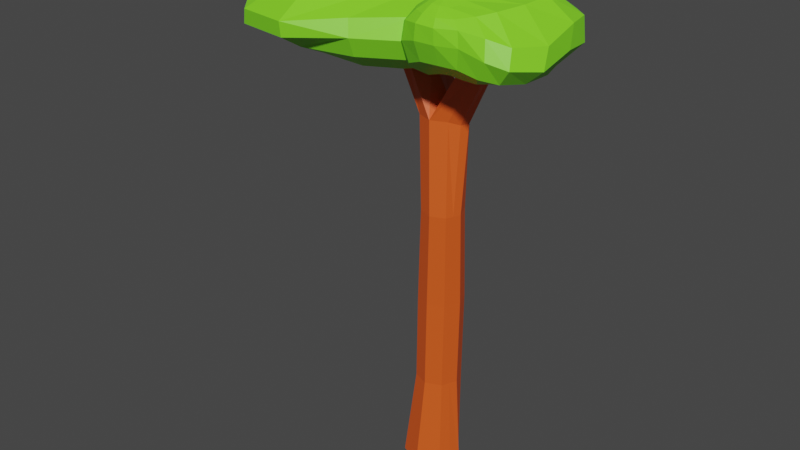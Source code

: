 # Source: Laubbaum_02_unsymetric_02_rdy.blend  (saved by Blender 3.0.42; exported with 4.5.12 LTS)
import bpy
from mathutils import Matrix  # noqa: F401  (used for matrix-valued properties, if any)

bpy.ops.wm.read_factory_settings(use_empty=True)
scene = bpy.context.scene
scene.name = 'Scene'

# ---- collections
col_nadelbaum_02_unsymetric_01 = bpy.data.collections.new('Nadelbaum_02_unsymetric_01'); scene.collection.children.link(col_nadelbaum_02_unsymetric_01)
col_nadelbaum_02_unsymetric_02 = bpy.data.collections.new('Nadelbaum_02_unsymetric_02'); scene.collection.children.link(col_nadelbaum_02_unsymetric_02)
col_nadelbaum_02_unsymetric_03 = bpy.data.collections.new('Nadelbaum_02_unsymetric_03'); scene.collection.children.link(col_nadelbaum_02_unsymetric_03)

# ---- materials (node trees are filled in below, after node groups)
mat_material_002 = bpy.data.materials.new('Material.002')
mat_material_002.use_transparent_shadow = False
mat_material_001 = bpy.data.materials.new('Material.001')
mat_material_001.use_transparent_shadow = False

# ---- material node trees
mat_material_002.use_nodes = True; mat_material_002.node_tree.nodes.clear()
_N = mat_material_002.node_tree.nodes; _L = mat_material_002.node_tree.links
n0 = _N.new('ShaderNodeBsdfPrincipled'); n0.name = 'Principled BSDF'; n0.location = (10, 300)
n0.distribution = 'GGX'
n0.subsurface_method = 'BURLEY'
n0.inputs[0].default_value = (0.8, 0.1027, 0.01324, 1.0)
n0.inputs[3].default_value = 1.45
n0.inputs[27].default_value = (0.0, 0.0, 0.0, 1.0)
n0.inputs[28].default_value = 1.0
n1 = _N.new('ShaderNodeOutputMaterial'); n1.name = 'Material Output'; n1.location = (300, 300)
_L.new(n0.outputs[0], n1.inputs[0])
n1.is_active_output = True
mat_material_001.use_nodes = True; mat_material_001.node_tree.nodes.clear()
_N = mat_material_001.node_tree.nodes; _L = mat_material_001.node_tree.links
n0 = _N.new('ShaderNodeBsdfPrincipled'); n0.name = 'Principled BSDF'; n0.location = (10, 300)
n0.distribution = 'GGX'
n0.subsurface_method = 'BURLEY'
n0.inputs[0].default_value = (0.2219, 0.8, 0.02118, 1.0)
n0.inputs[3].default_value = 1.45
n0.inputs[27].default_value = (0.0, 0.0, 0.0, 1.0)
n0.inputs[28].default_value = 1.0
n1 = _N.new('ShaderNodeOutputMaterial'); n1.name = 'Material Output'; n1.location = (300, 300)
_L.new(n0.outputs[0], n1.inputs[0])
n1.is_active_output = True

# ---- world
world_world = bpy.data.worlds.new('World'); scene.world = world_world
world_world.use_nodes = True; world_world.node_tree.nodes.clear()
_N = world_world.node_tree.nodes; _L = world_world.node_tree.links
n0 = _N.new('ShaderNodeOutputWorld'); n0.name = 'World Output'; n0.location = (300, 300)
n1 = _N.new('ShaderNodeBackground'); n1.name = 'Background'; n1.location = (10, 300)
n1.inputs[0].default_value = (0.05088, 0.05088, 0.05088, 1.0)
_L.new(n1.outputs[0], n0.inputs[0])
n0.is_active_output = True
world_world.color = (0.05088, 0.05088, 0.05088)
world_world.use_sun_shadow = False
world_world.sun_shadow_jitter_overblur = 0.0

# ---- meshes
me_cylinder_001 = bpy.data.meshes.new('Cylinder.001')
me_cylinder_001.from_pydata([(-0.2362, 0.8043, -4.113e-05), (-0.01424, 0.6569, 1.888), (0.3006, 0.582, -4.113e-05), (0.4483, 0.4653, 1.888), (0.6862, 0.1014, -4.113e-05), (0.763, 0.01079, 1.87), (0.4496, -0.5436, -4.113e-05), (0.4483, -0.4597, 1.888), (-0.2078, -0.8159, -4.113e-05), (-0.01424, -0.6512, 1.888), (-0.8651, -0.5436, -4.113e-05), (-0.4767, -0.4597, 1.888), (-1.137, 0.1137, -4.113e-05), (-0.6683, 0.002845, 1.888), (-0.8486, 0.7371, -4.113e-05), (-0.4767, 0.4653, 1.888), (-0.1065, 0.7292, 0.478), (-0.01424, 0.6569, 0.9438), (0.125, 0.4076, 1.431), (0.5414, 0.2351, 1.431), (0.4483, 0.4653, 0.9438), (0.356, 0.5376, 0.478), (0.7139, -0.1813, 1.431), (0.6398, 0.002845, 0.9438), (0.5476, 0.07511, 0.478), (0.5414, -0.5977, 1.431), (0.4483, -0.4597, 0.9438), (0.356, -0.3874, 0.478), (0.125, -0.7702, 1.431), (-0.01424, -0.6512, 0.9438), (-0.1065, -0.579, 0.478), (-0.2914, -0.5977, 1.431), (-0.4767, -0.4597, 0.9438), (-0.569, -0.3874, 0.478), (-0.4639, -0.1813, 1.431), (-0.6683, 0.002845, 0.9438), (-0.7606, 0.07511, 0.478), (-0.2914, 0.2351, 1.431), (-0.4767, 0.4653, 0.9438), (-0.569, 0.5376, 0.478), (1.277, 0.3738, 2.13), (1.42, 0.06218, 2.139), (1.191, -0.4329, 2.139), (0.8433, -0.6512, 2.135), (-0.463, 0.3578, 2.15), (-0.7175, 0.6103, 2.152), (-1.18, -0.5063, 2.152), (-0.8364, -0.5437, 2.15), (-1.535, 0.002845, 2.15), (-1.343, 0.4653, 2.15), (0.5857, -0.215, -4.113e-05), (0.6673, -0.2205, 1.87), (-1.001, 0.4424, -4.113e-05), (-0.5725, 0.2341, 1.888), (-0.6648, 0.3064, 0.478), (-0.5725, 0.2341, 0.9438), (-0.3777, 0.02691, 1.431), (0.4518, -0.1561, 0.478), (0.544, -0.2284, 0.9438), (0.6277, -0.3895, 1.431), (0.217, -0.09294, 1.963), (1.402, -0.2284, 2.135), (0.8297, -0.01377, 2.138), (-1.56, 0.2341, 2.15), (-1.112, 0.09863, 2.15), (-0.3376, -0.1591, 2.157), (1.27, -0.2912, 2.464), (1.174, 0.2587, 2.378), (0.6256, 0.278, 2.166), (0.7998, 0.05284, 2.13), (1.273, -0.8853, 2.517), (1.664, 0.09824, 2.481), (1.888, 0.9495, 2.382), (1.761, 1.014, 2.254), (1.421, 0.6642, 2.162), (0.9625, 0.4606, 2.14), (0.9802, 0.2149, 2.132), (1.501, -0.7609, 2.52), (2.161, 0.3859, 2.486), (2.466, 1.201, 2.407), (2.431, 1.298, 2.288), (2.038, 0.7723, 2.194), (1.447, 0.5703, 2.154), (1.201, 0.3123, 2.137), (1.671, -0.7616, 2.529), (2.562, 0.461, 2.495), (3.0, 1.115, 2.419), (3.046, 1.163, 2.307), (2.646, 0.6227, 2.215), (1.864, 0.4037, 2.171), (1.418, 0.3238, 2.141), (1.801, -0.8627, 2.535), (2.861, 0.334, 2.51), (3.431, 0.7429, 2.42), (3.518, 0.7122, 2.31), (3.1, 0.1992, 2.219), (2.196, 0.05895, 2.177), (1.595, 0.2211, 2.142), (1.876, -1.055, 2.535), (2.979, -0.1517, 2.517), (3.579, 0.05315, 2.42), (3.651, -0.1433, 2.32), (3.312, -0.5005, 2.22), (2.395, -0.3976, 2.178), (1.712, 0.04037, 2.142), (1.861, -1.335, 2.526), (2.858, -0.9059, 2.507), (3.664, -1.089, 2.377), (3.72, -1.315, 2.285), (3.257, -1.324, 2.218), (2.442, -0.8979, 2.181), (1.753, -0.1725, 2.142), (1.795, -1.617, 2.515), (2.601, -1.615, 2.496), (3.266, -1.945, 2.392), (3.349, -2.133, 2.309), (3.003, -1.974, 2.235), (2.363, -1.372, 2.184), (1.711, -0.4043, 2.143), (1.276, -1.547, 2.534), (1.719, -1.827, 2.502), (2.29, -1.975, 2.482), (2.751, -2.235, 2.422), (2.862, -2.389, 2.338), (2.603, -2.25, 2.253), (2.117, -1.638, 2.187), (1.586, -0.5852, 2.144), (1.561, -1.997, 2.496), (1.876, -2.208, 2.467), (2.081, -2.344, 2.436), (2.136, -2.384, 2.366), (2.028, -2.262, 2.271), (1.75, -1.652, 2.19), (1.402, -0.7015, 2.145), (1.351, -2.078, 2.499), (1.478, -2.378, 2.467), (1.522, -2.505, 2.432), (1.524, -2.486, 2.362), (1.502, -2.281, 2.27), (1.34, -1.6, 2.192), (1.194, -0.7633, 2.145), (1.216, -0.2235, 2.119), (1.14, -2.067, 2.503), (1.093, -2.363, 2.471), (1.005, -2.498, 2.435), (0.9488, -2.486, 2.362), (0.9697, -2.273, 2.267), (0.9596, -1.585, 2.185), (0.9867, -0.7696, 2.144), (0.9709, -1.983, 2.504), (0.7824, -2.198, 2.473), (0.5623, -2.32, 2.426), (0.4511, -2.307, 2.338), (0.5015, -2.103, 2.237), (0.6174, -1.453, 2.163), (0.8057, -0.7001, 2.14), (0.8592, -1.826, 2.506), (0.5827, -1.909, 2.473), (0.264, -1.991, 2.402), (0.1045, -1.971, 2.297), (0.1849, -1.732, 2.194), (0.3754, -1.191, 2.138), (0.6853, -0.5607, 2.134), (0.8207, -1.625, 2.509), (0.5313, -1.515, 2.475), (0.1717, -1.513, 2.394), (-0.04718, -1.471, 2.278), (0.05732, -1.17, 2.172), (0.276, -0.7744, 2.129), (0.6466, -0.3663, 2.132), (0.8752, -1.381, 2.512), (0.7757, -0.9024, 2.479), (0.4968, -0.6469, 2.404), (0.2029, -0.6629, 2.275), (0.1768, -0.4834, 2.173), (0.3221, -0.332, 2.133), (0.6855, -0.1501, 2.131), (1.028, -1.115, 2.518), (0.9109, 0.324, 2.252), (0.5381, 0.1285, 2.136), (-2.134, 1.933, 2.482), (-2.166, 2.673, 2.375), (-2.591, 2.893, 2.203), (-2.85, 1.265, 2.102), (-2.881, 1.076, 2.544), (-3.18, 1.706, 2.501), (-3.511, 2.317, 2.42), (-3.727, 2.637, 2.331), (-3.959, 2.609, 2.23), (-3.966, 2.084, 2.142), (-3.567, 1.192, 2.085), (-3.38, 0.8622, 2.541), (-4.308, 1.736, 2.477), (-4.913, 2.121, 2.403), (-5.114, 2.217, 2.322), (-4.987, 1.994, 2.23), (-4.737, 1.586, 2.135), (-4.023, 0.9336, 2.082), (-3.721, 0.5582, 2.534), (-4.977, 1.304, 2.477), (-5.769, 1.554, 2.408), (-6.013, 1.465, 2.325), (-5.718, 1.148, 2.238), (-5.113, 0.8706, 2.146), (-4.168, 0.5519, 2.095), (-3.834, 0.1054, 2.528), (-5.163, 0.5125, 2.488), (-6.042, 0.4939, 2.41), (-6.31, 0.3296, 2.327), (-5.983, 0.2051, 2.245), (-5.312, 0.233, 2.157), (-4.153, 0.1648, 2.112), (-3.721, -0.3624, 2.525), (-4.855, -0.2241, 2.525), (-5.644, -0.4483, 2.457), (-5.916, -0.5862, 2.366), (-5.684, -0.6341, 2.263), (-5.118, -0.3964, 2.177), (-3.993, -0.2314, 2.125), (-3.373, -0.99, 2.516), (-4.173, -1.595, 2.508), (-4.773, -1.861, 2.448), (-5.007, -1.801, 2.366), (-4.918, -1.552, 2.273), (-4.548, -1.034, 2.19), (-3.664, -0.5741, 2.131), (-2.884, -1.303, 2.516), (-3.347, -2.747, 2.444), (-3.675, -3.35, 2.376), (-3.8, -3.273, 2.304), (-3.725, -2.559, 2.251), (-3.438, -1.701, 2.206), (-3.039, -0.8862, 2.136), (-2.309, -0.01729, 2.535), (-2.312, -1.411, 2.507), (-2.286, -2.879, 2.449), (-2.278, -3.561, 2.376), (-2.287, -3.505, 2.304), (-2.296, -2.859, 2.237), (-2.291, -2.054, 2.175), (-2.277, -1.017, 2.133), (-1.739, -1.203, 2.501), (-1.245, -2.214, 2.448), (-0.9195, -2.622, 2.398), (-0.7918, -2.764, 2.322), (-0.8498, -2.526, 2.231), (-1.123, -1.901, 2.154), (-1.637, -0.9651, 2.117), (-1.255, -0.7726, 2.508), (-0.3224, -1.444, 2.459), (0.394, -1.866, 2.414), (0.589, -2.078, 2.327), (0.3659, -1.916, 2.234), (-0.2165, -1.44, 2.154), (-1.125, -0.7466, 2.109), (-2.482, 0.09259, 2.108), (-0.9262, -0.3788, 2.514), (0.452, -0.7019, 2.486), (1.513, -0.9215, 2.426), (1.791, -1.009, 2.346), (1.371, -0.9582, 2.252), (0.3953, -0.7482, 2.154), (-0.8067, -0.3745, 2.108), (-0.807, 0.06306, 2.522), (0.6689, 0.06768, 2.479), (1.791, 0.1418, 2.426), (2.092, 0.1418, 2.346), (1.624, 0.09522, 2.256), (0.5586, 0.04537, 2.162), (-0.7758, 0.07127, 2.108), (-0.9152, 0.4842, 2.522), (0.3271, 0.8451, 2.472), (1.235, 1.127, 2.41), (1.482, 1.206, 2.328), (1.137, 1.1, 2.244), (0.2823, 0.8334, 2.171), (-1.077, 0.5213, 2.108), (-1.237, 0.8365, 2.525), (-0.3406, 1.553, 2.459), (0.2645, 2.015, 2.391), (0.4822, 2.164, 2.315), (0.2493, 2.001, 2.235), (-0.5576, 1.562, 2.162), (-1.644, 0.9109, 2.107), (-1.726, 1.08, 2.536), (-1.26, 2.057, 2.448), (-0.9688, 2.753, 2.349), (-0.8802, 2.97, 2.267), (-1.213, 2.722, 2.201), (-1.766, 2.078, 2.149), (-2.257, 1.176, 2.103), (-2.304, 1.167, 2.542), (-2.279, 3.026, 2.282), (-2.836, 2.241, 2.148)], [], [(18, 1, 3, 19), (19, 3, 5, 22), (59, 51, 7, 25), (25, 7, 9, 28), (28, 9, 11, 31), (31, 11, 13, 34), (60, 3, 44, 65), (56, 53, 15, 37), (37, 15, 1, 18), (52, 50, 6, 8, 10, 12), (14, 39, 16, 0), (39, 38, 17, 16), (38, 37, 18, 17), (52, 54, 39, 14), (54, 55, 38, 39), (55, 56, 37, 38), (10, 33, 36, 12), (33, 32, 35, 36), (32, 31, 34, 35), (8, 30, 33, 10), (30, 29, 32, 33), (29, 28, 31, 32), (6, 27, 30, 8), (27, 26, 29, 30), (26, 25, 28, 29), (50, 57, 27, 6), (57, 58, 26, 27), (58, 59, 25, 26), (2, 21, 24, 4), (21, 20, 23, 24), (20, 19, 22, 23), (0, 16, 21, 2), (16, 17, 20, 21), (17, 18, 19, 20), (53, 13, 48, 63), (9, 7, 42, 43), (61, 62, 43, 42), (60, 9, 43, 62), (5, 3, 40, 41), (51, 5, 41, 61), (63, 64, 45, 49), (65, 64, 46, 47), (11, 9, 47, 46), (1, 15, 49, 45), (3, 1, 45, 44), (13, 11, 46, 48), (44, 45, 64, 65), (48, 46, 64, 63), (7, 51, 61, 42), (3, 60, 62, 40), (41, 40, 62, 61), (15, 53, 63, 49), (23, 22, 59, 58), (24, 23, 58, 57), (4, 24, 57, 50), (35, 34, 56, 55), (36, 35, 55, 54), (12, 36, 54, 52), (0, 2, 4, 50, 52, 14), (34, 13, 53, 56), (9, 60, 65, 47), (22, 5, 51, 59), (67, 66, 71, 72), (177, 119, 70), (141, 69, 76), (179, 68, 74, 75), (178, 67, 72, 73), (66, 177, 70, 71), (69, 179, 75, 76), (68, 178, 73, 74), (75, 74, 81, 82), (73, 72, 79, 80), (71, 70, 77, 78), (76, 75, 82, 83), (74, 73, 80, 81), (72, 71, 78, 79), (70, 119, 77), (141, 76, 83), (83, 82, 89, 90), (81, 80, 87, 88), (79, 78, 85, 86), (77, 119, 84), (141, 83, 90), (82, 81, 88, 89), (80, 79, 86, 87), (78, 77, 84, 85), (88, 87, 94, 95), (86, 85, 92, 93), (84, 119, 91), (141, 90, 97), (89, 88, 95, 96), (87, 86, 93, 94), (85, 84, 91, 92), (90, 89, 96, 97), (141, 97, 104), (96, 95, 102, 103), (94, 93, 100, 101), (92, 91, 98, 99), (97, 96, 103, 104), (95, 94, 101, 102), (93, 92, 99, 100), (91, 119, 98), (101, 100, 107, 108), (99, 98, 105, 106), (104, 103, 110, 111), (102, 101, 108, 109), (100, 99, 106, 107), (98, 119, 105), (141, 104, 111), (103, 102, 109, 110), (111, 110, 117, 118), (109, 108, 115, 116), (107, 106, 113, 114), (105, 119, 112), (141, 111, 118), (110, 109, 116, 117), (108, 107, 114, 115), (106, 105, 112, 113), (114, 113, 121, 122), (112, 119, 120), (141, 118, 126), (117, 116, 124, 125), (115, 114, 122, 123), (113, 112, 120, 121), (118, 117, 125, 126), (116, 115, 123, 124), (141, 126, 133), (125, 124, 131, 132), (123, 122, 129, 130), (121, 120, 127, 128), (126, 125, 132, 133), (124, 123, 130, 131), (122, 121, 128, 129), (120, 119, 127), (128, 127, 134, 135), (133, 132, 139, 140), (131, 130, 137, 138), (129, 128, 135, 136), (127, 119, 134), (141, 133, 140), (132, 131, 138, 139), (130, 129, 136, 137), (140, 139, 147, 148), (138, 137, 145, 146), (136, 135, 143, 144), (134, 119, 142), (141, 140, 148), (139, 138, 146, 147), (137, 136, 144, 145), (135, 134, 142, 143), (142, 119, 149), (141, 148, 155), (147, 146, 153, 154), (145, 144, 151, 152), (143, 142, 149, 150), (148, 147, 154, 155), (146, 145, 152, 153), (144, 143, 150, 151), (154, 153, 160, 161), (152, 151, 158, 159), (150, 149, 156, 157), (155, 154, 161, 162), (153, 152, 159, 160), (151, 150, 157, 158), (149, 119, 156), (141, 155, 162), (162, 161, 168, 169), (160, 159, 166, 167), (158, 157, 164, 165), (156, 119, 163), (141, 162, 169), (161, 160, 167, 168), (159, 158, 165, 166), (157, 156, 163, 164), (167, 166, 173, 174), (165, 164, 171, 172), (163, 119, 170), (141, 169, 176), (168, 167, 174, 175), (166, 165, 172, 173), (164, 163, 170, 171), (169, 168, 175, 176), (141, 176, 69), (175, 174, 68, 179), (173, 172, 67, 178), (171, 170, 177, 66), (176, 175, 179, 69), (174, 173, 178, 68), (172, 171, 66, 67), (170, 119, 177), (181, 186, 185, 180), (291, 184, 233), (255, 190, 183), (293, 189, 188, 182), (292, 187, 186, 181), (180, 185, 184, 291), (183, 190, 189, 293), (182, 188, 187, 292), (189, 196, 195, 188), (187, 194, 193, 186), (185, 192, 191, 184), (190, 197, 196, 189), (188, 195, 194, 187), (186, 193, 192, 185), (184, 191, 233), (255, 197, 190), (197, 204, 203, 196), (195, 202, 201, 194), (193, 200, 199, 192), (191, 198, 233), (255, 204, 197), (196, 203, 202, 195), (194, 201, 200, 193), (192, 199, 198, 191), (202, 209, 208, 201), (200, 207, 206, 199), (198, 205, 233), (255, 211, 204), (203, 210, 209, 202), (201, 208, 207, 200), (199, 206, 205, 198), (204, 211, 210, 203), (255, 218, 211), (210, 217, 216, 209), (208, 215, 214, 207), (206, 213, 212, 205), (211, 218, 217, 210), (209, 216, 215, 208), (207, 214, 213, 206), (205, 212, 233), (215, 222, 221, 214), (213, 220, 219, 212), (218, 225, 224, 217), (216, 223, 222, 215), (214, 221, 220, 213), (212, 219, 233), (255, 225, 218), (217, 224, 223, 216), (225, 232, 231, 224), (223, 230, 229, 222), (221, 228, 227, 220), (219, 226, 233), (255, 232, 225), (224, 231, 230, 223), (222, 229, 228, 221), (220, 227, 226, 219), (228, 236, 235, 227), (226, 234, 233), (255, 240, 232), (231, 239, 238, 230), (229, 237, 236, 228), (227, 235, 234, 226), (232, 240, 239, 231), (230, 238, 237, 229), (255, 247, 240), (239, 246, 245, 238), (237, 244, 243, 236), (235, 242, 241, 234), (240, 247, 246, 239), (238, 245, 244, 237), (236, 243, 242, 235), (234, 241, 233), (242, 249, 248, 241), (247, 254, 253, 246), (245, 252, 251, 244), (243, 250, 249, 242), (241, 248, 233), (255, 254, 247), (246, 253, 252, 245), (244, 251, 250, 243), (254, 262, 261, 253), (252, 260, 259, 251), (250, 258, 257, 249), (248, 256, 233), (255, 262, 254), (253, 261, 260, 252), (251, 259, 258, 250), (249, 257, 256, 248), (256, 263, 233), (255, 269, 262), (261, 268, 267, 260), (259, 266, 265, 258), (257, 264, 263, 256), (262, 269, 268, 261), (260, 267, 266, 259), (258, 265, 264, 257), (268, 275, 274, 267), (266, 273, 272, 265), (264, 271, 270, 263), (269, 276, 275, 268), (267, 274, 273, 266), (265, 272, 271, 264), (263, 270, 233), (255, 276, 269), (276, 283, 282, 275), (274, 281, 280, 273), (272, 279, 278, 271), (270, 277, 233), (255, 283, 276), (275, 282, 281, 274), (273, 280, 279, 272), (271, 278, 277, 270), (281, 288, 287, 280), (279, 286, 285, 278), (277, 284, 233), (255, 290, 283), (282, 289, 288, 281), (280, 287, 286, 279), (278, 285, 284, 277), (283, 290, 289, 282), (255, 183, 290), (289, 293, 182, 288), (287, 292, 181, 286), (285, 180, 291, 284), (290, 183, 293, 289), (288, 182, 292, 287), (286, 181, 180, 285), (284, 291, 233)])
me_cylinder_001.polygons.foreach_set('material_index', [0, 0, 0, 0, 0, 0, 0, 0, 0, 0, 0, 0, 0, 0, 0, 0, 0, 0, 0, 0, 0, 0, 0, 0, 0, 0, 0, 0, 0, 0, 0, 0, 0, 0, 0, 0, 0, 0, 0, 0, 0, 0, 0, 0, 0, 0, 0, 0, 0, 0, 0, 0, 0, 0, 0, 0, 0, 0, 0, 0, 0, 0, 1, 1, 1, 1, 1, 1, 1, 1, 1, 1, 1, 1, 1, 1, 1, 1, 1, 1, 1, 1, 1, 1, 1, 1, 1, 1, 1, 1, 1, 1, 1, 1, 1, 1, 1, 1, 1, 1, 1, 1, 1, 1, 1, 1, 1, 1, 1, 1, 1, 1, 1, 1, 1, 1, 1, 1, 1, 1, 1, 1, 1, 1, 1, 1, 1, 1, 1, 1, 1, 1, 1, 1, 1, 1, 1, 1, 1, 1, 1, 1, 1, 1, 1, 1, 1, 1, 1, 1, 1, 1, 1, 1, 1, 1, 1, 1, 1, 1, 1, 1, 1, 1, 1, 1, 1, 1, 1, 1, 1, 1, 1, 1, 1, 1, 1, 1, 1, 1, 1, 1, 1, 1, 1, 1, 1, 1, 1, 1, 1, 1, 1, 1, 1, 1, 1, 1, 1, 1, 1, 1, 1, 1, 1, 1, 1, 1, 1, 1, 1, 1, 1, 1, 1, 1, 1, 1, 1, 1, 1, 1, 1, 1, 1, 1, 1, 1, 1, 1, 1, 1, 1, 1, 1, 1, 1, 1, 1, 1, 1, 1, 1, 1, 1, 1, 1, 1, 1, 1, 1, 1, 1, 1, 1, 1, 1, 1, 1, 1, 1, 1, 1, 1, 1, 1, 1, 1, 1, 1, 1, 1, 1, 1, 1, 1, 1, 1, 1, 1, 1, 1, 1, 1, 1, 1, 1, 1, 1, 1, 1, 1, 1, 1, 1, 1, 1, 1, 1, 1, 1, 1, 1, 1, 1, 1, 1, 1, 1, 1, 1, 1, 1, 1, 1, 1, 1, 1])
_uv = me_cylinder_001.uv_layers.new(name='UVMap')
_uv.uv.foreach_set('vector', [1.0, 0.875, 1.0, 1.0, 0.875, 1.0, 0.875, 0.875, 0.875, 0.875, 0.875, 1.0, 0.75, 1.0, 0.75, 0.875, 0.6875, 0.875, 0.6875, 1.0, 0.625, 1.0, 0.625, 0.875, 0.625, 0.875, 0.625, 1.0, 0.5, 1.0, 0.5, 0.875, 0.5, 0.875, 0.5, 1.0, 0.375, 1.0, 0.375, 0.875, 0.375, 0.875, 0.375, 1.0, 0.25, 1.0, 0.25, 0.875, 0.6875, 1.0, 0.875, 1.0, 0.875, 1.0, 0.6875, 1.0, 0.1875, 0.875, 0.1875, 1.0, 0.125, 1.0, 0.125, 0.875, 0.125, 0.875, 0.125, 1.0, 0.0, 1.0, 0.0, 0.875, 0.5451, 0.3349, 0.9549, 0.1651, 0.9197, 0.08029, 0.75, 0.01, 0.5803, 0.08029, 0.51, 0.25, 0.125, 0.5, 0.125, 0.625, 0.0, 0.625, 0.0, 0.5, 0.125, 0.625, 0.125, 0.75, 0.0, 0.75, 0.0, 0.625, 0.125, 0.75, 0.125, 0.875, 0.0, 0.875, 0.0, 0.75, 0.1875, 0.5, 0.1875, 0.625, 0.125, 0.625, 0.125, 0.5, 0.1875, 0.625, 0.1875, 0.75, 0.125, 0.75, 0.125, 0.625, 0.1875, 0.75, 0.1875, 0.875, 0.125, 0.875, 0.125, 0.75, 0.375, 0.5, 0.375, 0.625, 0.25, 0.625, 0.25, 0.5, 0.375, 0.625, 0.375, 0.75, 0.25, 0.75, 0.25, 0.625, 0.375, 0.75, 0.375, 0.875, 0.25, 0.875, 0.25, 0.75, 0.5, 0.5, 0.5, 0.625, 0.375, 0.625, 0.375, 0.5, 0.5, 0.625, 0.5, 0.75, 0.375, 0.75, 0.375, 0.625, 0.5, 0.75, 0.5, 0.875, 0.375, 0.875, 0.375, 0.75, 0.625, 0.5, 0.625, 0.625, 0.5, 0.625, 0.5, 0.5, 0.625, 0.625, 0.625, 0.75, 0.5, 0.75, 0.5, 0.625, 0.625, 0.75, 0.625, 0.875, 0.5, 0.875, 0.5, 0.75, 0.6875, 0.5, 0.6875, 0.625, 0.625, 0.625, 0.625, 0.5, 0.6875, 0.625, 0.6875, 0.75, 0.625, 0.75, 0.625, 0.625, 0.6875, 0.75, 0.6875, 0.875, 0.625, 0.875, 0.625, 0.75, 0.875, 0.5, 0.875, 0.625, 0.75, 0.625, 0.75, 0.5, 0.875, 0.625, 0.875, 0.75, 0.75, 0.75, 0.75, 0.625, 0.875, 0.75, 0.875, 0.875, 0.75, 0.875, 0.75, 0.75, 1.0, 0.5, 1.0, 0.625, 0.875, 0.625, 0.875, 0.5, 1.0, 0.625, 1.0, 0.75, 0.875, 0.75, 0.875, 0.625, 1.0, 0.75, 1.0, 0.875, 0.875, 0.875, 0.875, 0.75, 0.1875, 1.0, 0.25, 1.0, 0.25, 1.0, 0.1875, 1.0, 0.5, 1.0, 0.625, 1.0, 0.625, 1.0, 0.5, 1.0, 0.6875, 1.0, 0.6875, 1.0, 0.5, 1.0, 0.625, 1.0, 0.6875, 1.0, 0.5, 1.0, 0.5, 1.0, 0.6875, 1.0, 0.75, 1.0, 0.875, 1.0, 0.875, 1.0, 0.75, 1.0, 0.6875, 1.0, 0.75, 1.0, 0.75, 1.0, 0.6875, 1.0, 0.1875, 1.0, 0.1875, 1.0, 0.0, 1.0, 0.125, 1.0, 0.6875, 1.0, 0.1875, 1.0, 0.375, 1.0, 0.5, 1.0, 0.375, 1.0, 0.5, 1.0, 0.5, 1.0, 0.375, 1.0, 0.0, 1.0, 0.125, 1.0, 0.125, 1.0, 0.0, 1.0, 0.875, 1.0, 1.0, 1.0, 1.0, 1.0, 0.875, 1.0, 0.25, 1.0, 0.375, 1.0, 0.375, 1.0, 0.25, 1.0, 0.875, 1.0, 0.0, 1.0, 0.1875, 1.0, 0.6875, 1.0, 0.25, 1.0, 0.375, 1.0, 0.1875, 1.0, 0.1875, 1.0, 0.625, 1.0, 0.6875, 1.0, 0.6875, 1.0, 0.625, 1.0, 0.875, 1.0, 0.6875, 1.0, 0.6875, 1.0, 0.875, 1.0, 0.75, 1.0, 0.875, 1.0, 0.6875, 1.0, 0.6875, 1.0, 0.125, 1.0, 0.1875, 1.0, 0.1875, 1.0, 0.125, 1.0, 0.75, 0.75, 0.75, 0.875, 0.6875, 0.875, 0.6875, 0.75, 0.75, 0.625, 0.75, 0.75, 0.6875, 0.75, 0.6875, 0.625, 0.75, 0.5, 0.75, 0.625, 0.6875, 0.625, 0.6875, 0.5, 0.25, 0.75, 0.25, 0.875, 0.1875, 0.875, 0.1875, 0.75, 0.25, 0.625, 0.25, 0.75, 0.1875, 0.75, 0.1875, 0.625, 0.25, 0.5, 0.25, 0.625, 0.1875, 0.625, 0.1875, 0.5, 0.75, 0.49, 0.9197, 0.4197, 0.99, 0.25, 0.9549, 0.1651, 0.5451, 0.3349, 0.5803, 0.4197, 0.25, 0.875, 0.25, 1.0, 0.1875, 1.0, 0.1875, 0.875, 0.5, 1.0, 0.6875, 1.0, 0.6875, 1.0, 0.5, 1.0, 0.75, 0.875, 0.75, 1.0, 0.6875, 1.0, 0.6875, 0.875, 0.75, 0.625, 0.75, 0.75, 0.6875, 0.75, 0.6875, 0.625, 0.75, 0.875, 0.7187, 1.0, 0.6875, 0.875, 0.7188, 0.0, 0.75, 0.125, 0.6875, 0.125, 0.75, 0.25, 0.75, 0.375, 0.6875, 0.375, 0.6875, 0.25, 0.75, 0.5, 0.75, 0.625, 0.6875, 0.625, 0.6875, 0.5, 0.75, 0.75, 0.75, 0.875, 0.6875, 0.875, 0.6875, 0.75, 0.75, 0.125, 0.75, 0.25, 0.6875, 0.25, 0.6875, 0.125, 0.75, 0.375, 0.75, 0.5, 0.6875, 0.5, 0.6875, 0.375, 0.6875, 0.25, 0.6875, 0.375, 0.625, 0.375, 0.625, 0.25, 0.6875, 0.5, 0.6875, 0.625, 0.625, 0.625, 0.625, 0.5, 0.6875, 0.75, 0.6875, 0.875, 0.625, 0.875, 0.625, 0.75, 0.6875, 0.125, 0.6875, 0.25, 0.625, 0.25, 0.625, 0.125, 0.6875, 0.375, 0.6875, 0.5, 0.625, 0.5, 0.625, 0.375, 0.6875, 0.625, 0.6875, 0.75, 0.625, 0.75, 0.625, 0.625, 0.6875, 0.875, 0.6562, 1.0, 0.625, 0.875, 0.6562, 0.0, 0.6875, 0.125, 0.625, 0.125, 0.625, 0.125, 0.625, 0.25, 0.5625, 0.25, 0.5625, 0.125, 0.625, 0.375, 0.625, 0.5, 0.5625, 0.5, 0.5625, 0.375, 0.625, 0.625, 0.625, 0.75, 0.5625, 0.75, 0.5625, 0.625, 0.625, 0.875, 0.5937, 1.0, 0.5625, 0.875, 0.5937, 0.0, 0.625, 0.125, 0.5625, 0.125, 0.625, 0.25, 0.625, 0.375, 0.5625, 0.375, 0.5625, 0.25, 0.625, 0.5, 0.625, 0.625, 0.5625, 0.625, 0.5625, 0.5, 0.625, 0.75, 0.625, 0.875, 0.5625, 0.875, 0.5625, 0.75, 0.5625, 0.375, 0.5625, 0.5, 0.5, 0.5, 0.5, 0.375, 0.5625, 0.625, 0.5625, 0.75, 0.5, 0.75, 0.5, 0.625, 0.5625, 0.875, 0.5312, 1.0, 0.5, 0.875, 0.5312, 0.0, 0.5625, 0.125, 0.5, 0.125, 0.5625, 0.25, 0.5625, 0.375, 0.5, 0.375, 0.5, 0.25, 0.5625, 0.5, 0.5625, 0.625, 0.5, 0.625, 0.5, 0.5, 0.5625, 0.75, 0.5625, 0.875, 0.5, 0.875, 0.5, 0.75, 0.5625, 0.125, 0.5625, 0.25, 0.5, 0.25, 0.5, 0.125, 0.4687, 0.0, 0.5, 0.125, 0.4375, 0.125, 0.5, 0.25, 0.5, 0.375, 0.4375, 0.375, 0.4375, 0.25, 0.5, 0.5, 0.5, 0.625, 0.4375, 0.625, 0.4375, 0.5, 0.5, 0.75, 0.5, 0.875, 0.4375, 0.875, 0.4375, 0.75, 0.5, 0.125, 0.5, 0.25, 0.4375, 0.25, 0.4375, 0.125, 0.5, 0.375, 0.5, 0.5, 0.4375, 0.5, 0.4375, 0.375, 0.5, 0.625, 0.5, 0.75, 0.4375, 0.75, 0.4375, 0.625, 0.5, 0.875, 0.4687, 1.0, 0.4375, 0.875, 0.4375, 0.5, 0.4375, 0.625, 0.375, 0.625, 0.375, 0.5, 0.4375, 0.75, 0.4375, 0.875, 0.375, 0.875, 0.375, 0.75, 0.4375, 0.125, 0.4375, 0.25, 0.375, 0.25, 0.375, 0.125, 0.4375, 0.375, 0.4375, 0.5, 0.375, 0.5, 0.375, 0.375, 0.4375, 0.625, 0.4375, 0.75, 0.375, 0.75, 0.375, 0.625, 0.4375, 0.875, 0.4062, 1.0, 0.375, 0.875, 0.4062, 0.0, 0.4375, 0.125, 0.375, 0.125, 0.4375, 0.25, 0.4375, 0.375, 0.375, 0.375, 0.375, 0.25, 0.375, 0.125, 0.375, 0.25, 0.3125, 0.25, 0.3125, 0.125, 0.375, 0.375, 0.375, 0.5, 0.3125, 0.5, 0.3125, 0.375, 0.375, 0.625, 0.375, 0.75, 0.3125, 0.75, 0.3125, 0.625, 0.375, 0.875, 0.3437, 1.0, 0.3125, 0.875, 0.3437, 0.0, 0.375, 0.125, 0.3125, 0.125, 0.375, 0.25, 0.375, 0.375, 0.3125, 0.375, 0.3125, 0.25, 0.375, 0.5, 0.375, 0.625, 0.3125, 0.625, 0.3125, 0.5, 0.375, 0.75, 0.375, 0.875, 0.3125, 0.875, 0.3125, 0.75, 0.3125, 0.625, 0.3125, 0.75, 0.25, 0.75, 0.25, 0.625, 0.3125, 0.875, 0.2812, 1.0, 0.25, 0.875, 0.2812, 0.0, 0.3125, 0.125, 0.25, 0.125, 0.3125, 0.25, 0.3125, 0.375, 0.25, 0.375, 0.25, 0.25, 0.3125, 0.5, 0.3125, 0.625, 0.25, 0.625, 0.25, 0.5, 0.3125, 0.75, 0.3125, 0.875, 0.25, 0.875, 0.25, 0.75, 0.3125, 0.125, 0.3125, 0.25, 0.25, 0.25, 0.25, 0.125, 0.3125, 0.375, 0.3125, 0.5, 0.25, 0.5, 0.25, 0.375, 0.2188, 0.0, 0.25, 0.125, 0.1875, 0.125, 0.25, 0.25, 0.25, 0.375, 0.1875, 0.375, 0.1875, 0.25, 0.25, 0.5, 0.25, 0.625, 0.1875, 0.625, 0.1875, 0.5, 0.25, 0.75, 0.25, 0.875, 0.1875, 0.875, 0.1875, 0.75, 0.25, 0.125, 0.25, 0.25, 0.1875, 0.25, 0.1875, 0.125, 0.25, 0.375, 0.25, 0.5, 0.1875, 0.5, 0.1875, 0.375, 0.25, 0.625, 0.25, 0.75, 0.1875, 0.75, 0.1875, 0.625, 0.25, 0.875, 0.2188, 1.0, 0.1875, 0.875, 0.1875, 0.75, 0.1875, 0.875, 0.125, 0.875, 0.125, 0.75, 0.1875, 0.125, 0.1875, 0.25, 0.125, 0.25, 0.125, 0.125, 0.1875, 0.375, 0.1875, 0.5, 0.125, 0.5, 0.125, 0.375, 0.1875, 0.625, 0.1875, 0.75, 0.125, 0.75, 0.125, 0.625, 0.1875, 0.875, 0.1563, 1.0, 0.125, 0.875, 0.1562, 0.0, 0.1875, 0.125, 0.125, 0.125, 0.1875, 0.25, 0.1875, 0.375, 0.125, 0.375, 0.125, 0.25, 0.1875, 0.5, 0.1875, 0.625, 0.125, 0.625, 0.125, 0.5, 0.125, 0.125, 0.125, 0.25, 0.0625, 0.25, 0.0625, 0.125, 0.125, 0.375, 0.125, 0.5, 0.0625, 0.5, 0.0625, 0.375, 0.125, 0.625, 0.125, 0.75, 0.0625, 0.75, 0.0625, 0.625, 0.125, 0.875, 0.09375, 1.0, 0.0625, 0.875, 0.09375, 0.0, 0.125, 0.125, 0.0625, 0.125, 0.125, 0.25, 0.125, 0.375, 0.0625, 0.375, 0.0625, 0.25, 0.125, 0.5, 0.125, 0.625, 0.0625, 0.625, 0.0625, 0.5, 0.125, 0.75, 0.125, 0.875, 0.0625, 0.875, 0.0625, 0.75, 0.0625, 0.875, 0.03125, 1.0, 0.0, 0.875, 0.03125, 0.0, 0.0625, 0.125, 0.0, 0.125, 0.0625, 0.25, 0.0625, 0.375, 0.0, 0.375, 0.0, 0.25, 0.0625, 0.5, 0.0625, 0.625, 0.0, 0.625, 0.0, 0.5, 0.0625, 0.75, 0.0625, 0.875, 0.0, 0.875, 0.0, 0.75, 0.0625, 0.125, 0.0625, 0.25, 0.0, 0.25, 0.0, 0.125, 0.0625, 0.375, 0.0625, 0.5, 0.0, 0.5, 0.0, 0.375, 0.0625, 0.625, 0.0625, 0.75, 0.0, 0.75, 0.0, 0.625, 1.0, 0.25, 1.0, 0.375, 0.9375, 0.375, 0.9375, 0.25, 1.0, 0.5, 1.0, 0.625, 0.9375, 0.625, 0.9375, 0.5, 1.0, 0.75, 1.0, 0.875, 0.9375, 0.875, 0.9375, 0.75, 1.0, 0.125, 1.0, 0.25, 0.9375, 0.25, 0.9375, 0.125, 1.0, 0.375, 1.0, 0.5, 0.9375, 0.5, 0.9375, 0.375, 1.0, 0.625, 1.0, 0.75, 0.9375, 0.75, 0.9375, 0.625, 1.0, 0.875, 0.9688, 1.0, 0.9375, 0.875, 0.9688, 0.0, 1.0, 0.125, 0.9375, 0.125, 0.9375, 0.125, 0.9375, 0.25, 0.875, 0.25, 0.875, 0.125, 0.9375, 0.375, 0.9375, 0.5, 0.875, 0.5, 0.875, 0.375, 0.9375, 0.625, 0.9375, 0.75, 0.875, 0.75, 0.875, 0.625, 0.9375, 0.875, 0.9062, 1.0, 0.875, 0.875, 0.9062, 0.0, 0.9375, 0.125, 0.875, 0.125, 0.9375, 0.25, 0.9375, 0.375, 0.875, 0.375, 0.875, 0.25, 0.9375, 0.5, 0.9375, 0.625, 0.875, 0.625, 0.875, 0.5, 0.9375, 0.75, 0.9375, 0.875, 0.875, 0.875, 0.875, 0.75, 0.875, 0.375, 0.875, 0.5, 0.8125, 0.5, 0.8125, 0.375, 0.875, 0.625, 0.875, 0.75, 0.8125, 0.75, 0.8125, 0.625, 0.875, 0.875, 0.8437, 1.0, 0.8125, 0.875, 0.8437, 0.0, 0.875, 0.125, 0.8125, 0.125, 0.875, 0.25, 0.875, 0.375, 0.8125, 0.375, 0.8125, 0.25, 0.875, 0.5, 0.875, 0.625, 0.8125, 0.625, 0.8125, 0.5, 0.875, 0.75, 0.875, 0.875, 0.8125, 0.875, 0.8125, 0.75, 0.875, 0.125, 0.875, 0.25, 0.8125, 0.25, 0.8125, 0.125, 0.7812, 0.0, 0.8125, 0.125, 0.75, 0.125, 0.8125, 0.25, 0.8125, 0.375, 0.75, 0.375, 0.75, 0.25, 0.8125, 0.5, 0.8125, 0.625, 0.75, 0.625, 0.75, 0.5, 0.8125, 0.75, 0.8125, 0.875, 0.75, 0.875, 0.75, 0.75, 0.8125, 0.125, 0.8125, 0.25, 0.75, 0.25, 0.75, 0.125, 0.8125, 0.375, 0.8125, 0.5, 0.75, 0.5, 0.75, 0.375, 0.8125, 0.625, 0.8125, 0.75, 0.75, 0.75, 0.75, 0.625, 0.8125, 0.875, 0.7812, 1.0, 0.75, 0.875, 0.75, 0.625, 0.6875, 0.625, 0.6875, 0.75, 0.75, 0.75, 0.75, 0.875, 0.6875, 0.875, 0.7187, 1.0, 0.7188, 0.0, 0.6875, 0.125, 0.75, 0.125, 0.75, 0.25, 0.6875, 0.25, 0.6875, 0.375, 0.75, 0.375, 0.75, 0.5, 0.6875, 0.5, 0.6875, 0.625, 0.75, 0.625, 0.75, 0.75, 0.6875, 0.75, 0.6875, 0.875, 0.75, 0.875, 0.75, 0.125, 0.6875, 0.125, 0.6875, 0.25, 0.75, 0.25, 0.75, 0.375, 0.6875, 0.375, 0.6875, 0.5, 0.75, 0.5, 0.6875, 0.25, 0.625, 0.25, 0.625, 0.375, 0.6875, 0.375, 0.6875, 0.5, 0.625, 0.5, 0.625, 0.625, 0.6875, 0.625, 0.6875, 0.75, 0.625, 0.75, 0.625, 0.875, 0.6875, 0.875, 0.6875, 0.125, 0.625, 0.125, 0.625, 0.25, 0.6875, 0.25, 0.6875, 0.375, 0.625, 0.375, 0.625, 0.5, 0.6875, 0.5, 0.6875, 0.625, 0.625, 0.625, 0.625, 0.75, 0.6875, 0.75, 0.6875, 0.875, 0.625, 0.875, 0.6562, 1.0, 0.6562, 0.0, 0.625, 0.125, 0.6875, 0.125, 0.625, 0.125, 0.5625, 0.125, 0.5625, 0.25, 0.625, 0.25, 0.625, 0.375, 0.5625, 0.375, 0.5625, 0.5, 0.625, 0.5, 0.625, 0.625, 0.5625, 0.625, 0.5625, 0.75, 0.625, 0.75, 0.625, 0.875, 0.5625, 0.875, 0.5937, 1.0, 0.5937, 0.0, 0.5625, 0.125, 0.625, 0.125, 0.625, 0.25, 0.5625, 0.25, 0.5625, 0.375, 0.625, 0.375, 0.625, 0.5, 0.5625, 0.5, 0.5625, 0.625, 0.625, 0.625, 0.625, 0.75, 0.5625, 0.75, 0.5625, 0.875, 0.625, 0.875, 0.5625, 0.375, 0.5, 0.375, 0.5, 0.5, 0.5625, 0.5, 0.5625, 0.625, 0.5, 0.625, 0.5, 0.75, 0.5625, 0.75, 0.5625, 0.875, 0.5, 0.875, 0.5312, 1.0, 0.5312, 0.0, 0.5, 0.125, 0.5625, 0.125, 0.5625, 0.25, 0.5, 0.25, 0.5, 0.375, 0.5625, 0.375, 0.5625, 0.5, 0.5, 0.5, 0.5, 0.625, 0.5625, 0.625, 0.5625, 0.75, 0.5, 0.75, 0.5, 0.875, 0.5625, 0.875, 0.5625, 0.125, 0.5, 0.125, 0.5, 0.25, 0.5625, 0.25, 0.4687, 0.0, 0.4375, 0.125, 0.5, 0.125, 0.5, 0.25, 0.4375, 0.25, 0.4375, 0.375, 0.5, 0.375, 0.5, 0.5, 0.4375, 0.5, 0.4375, 0.625, 0.5, 0.625, 0.5, 0.75, 0.4375, 0.75, 0.4375, 0.875, 0.5, 0.875, 0.5, 0.125, 0.4375, 0.125, 0.4375, 0.25, 0.5, 0.25, 0.5, 0.375, 0.4375, 0.375, 0.4375, 0.5, 0.5, 0.5, 0.5, 0.625, 0.4375, 0.625, 0.4375, 0.75, 0.5, 0.75, 0.5, 0.875, 0.4375, 0.875, 0.4687, 1.0, 0.4375, 0.5, 0.375, 0.5, 0.375, 0.625, 0.4375, 0.625, 0.4375, 0.75, 0.375, 0.75, 0.375, 0.875, 0.4375, 0.875, 0.4375, 0.125, 0.375, 0.125, 0.375, 0.25, 0.4375, 0.25, 0.4375, 0.375, 0.375, 0.375, 0.375, 0.5, 0.4375, 0.5, 0.4375, 0.625, 0.375, 0.625, 0.375, 0.75, 0.4375, 0.75, 0.4375, 0.875, 0.375, 0.875, 0.4062, 1.0, 0.4062, 0.0, 0.375, 0.125, 0.4375, 0.125, 0.4375, 0.25, 0.375, 0.25, 0.375, 0.375, 0.4375, 0.375, 0.375, 0.125, 0.3125, 0.125, 0.3125, 0.25, 0.375, 0.25, 0.375, 0.375, 0.3125, 0.375, 0.3125, 0.5, 0.375, 0.5, 0.375, 0.625, 0.3125, 0.625, 0.3125, 0.75, 0.375, 0.75, 0.375, 0.875, 0.3125, 0.875, 0.3437, 1.0, 0.3437, 0.0, 0.3125, 0.125, 0.375, 0.125, 0.375, 0.25, 0.3125, 0.25, 0.3125, 0.375, 0.375, 0.375, 0.375, 0.5, 0.3125, 0.5, 0.3125, 0.625, 0.375, 0.625, 0.375, 0.75, 0.3125, 0.75, 0.3125, 0.875, 0.375, 0.875, 0.3125, 0.625, 0.25, 0.625, 0.25, 0.75, 0.3125, 0.75, 0.3125, 0.875, 0.25, 0.875, 0.2812, 1.0, 0.2812, 0.0, 0.25, 0.125, 0.3125, 0.125, 0.3125, 0.25, 0.25, 0.25, 0.25, 0.375, 0.3125, 0.375, 0.3125, 0.5, 0.25, 0.5, 0.25, 0.625, 0.3125, 0.625, 0.3125, 0.75, 0.25, 0.75, 0.25, 0.875, 0.3125, 0.875, 0.3125, 0.125, 0.25, 0.125, 0.25, 0.25, 0.3125, 0.25, 0.3125, 0.375, 0.25, 0.375, 0.25, 0.5, 0.3125, 0.5, 0.2188, 0.0, 0.1875, 0.125, 0.25, 0.125, 0.25, 0.25, 0.1875, 0.25, 0.1875, 0.375, 0.25, 0.375, 0.25, 0.5, 0.1875, 0.5, 0.1875, 0.625, 0.25, 0.625, 0.25, 0.75, 0.1875, 0.75, 0.1875, 0.875, 0.25, 0.875, 0.25, 0.125, 0.1875, 0.125, 0.1875, 0.25, 0.25, 0.25, 0.25, 0.375, 0.1875, 0.375, 0.1875, 0.5, 0.25, 0.5, 0.25, 0.625, 0.1875, 0.625, 0.1875, 0.75, 0.25, 0.75, 0.25, 0.875, 0.1875, 0.875, 0.2188, 1.0, 0.1875, 0.75, 0.125, 0.75, 0.125, 0.875, 0.1875, 0.875, 0.1875, 0.125, 0.125, 0.125, 0.125, 0.25, 0.1875, 0.25, 0.1875, 0.375, 0.125, 0.375, 0.125, 0.5, 0.1875, 0.5, 0.1875, 0.625, 0.125, 0.625, 0.125, 0.75, 0.1875, 0.75, 0.1875, 0.875, 0.125, 0.875, 0.1563, 1.0, 0.1562, 0.0, 0.125, 0.125, 0.1875, 0.125, 0.1875, 0.25, 0.125, 0.25, 0.125, 0.375, 0.1875, 0.375, 0.1875, 0.5, 0.125, 0.5, 0.125, 0.625, 0.1875, 0.625, 0.125, 0.125, 0.0625, 0.125, 0.0625, 0.25, 0.125, 0.25, 0.125, 0.375, 0.0625, 0.375, 0.0625, 0.5, 0.125, 0.5, 0.125, 0.625, 0.0625, 0.625, 0.0625, 0.75, 0.125, 0.75, 0.125, 0.875, 0.0625, 0.875, 0.09375, 1.0, 0.09375, 0.0, 0.0625, 0.125, 0.125, 0.125, 0.125, 0.25, 0.0625, 0.25, 0.0625, 0.375, 0.125, 0.375, 0.125, 0.5, 0.0625, 0.5, 0.0625, 0.625, 0.125, 0.625, 0.125, 0.75, 0.0625, 0.75, 0.0625, 0.875, 0.125, 0.875, 0.0625, 0.875, 0.0, 0.875, 0.03125, 1.0, 0.03125, 0.0, 0.0, 0.125, 0.0625, 0.125, 0.0625, 0.25, 0.0, 0.25, 0.0, 0.375, 0.0625, 0.375, 0.0625, 0.5, 0.0, 0.5, 0.0, 0.625, 0.0625, 0.625, 0.0625, 0.75, 0.0, 0.75, 0.0, 0.875, 0.0625, 0.875, 0.0625, 0.125, 0.0, 0.125, 0.0, 0.25, 0.0625, 0.25, 0.0625, 0.375, 0.0, 0.375, 0.0, 0.5, 0.0625, 0.5, 0.0625, 0.625, 0.0, 0.625, 0.0, 0.75, 0.0625, 0.75, 1.0, 0.25, 0.9375, 0.25, 0.9375, 0.375, 1.0, 0.375, 1.0, 0.5, 0.9375, 0.5, 0.9375, 0.625, 1.0, 0.625, 1.0, 0.75, 0.9375, 0.75, 0.9375, 0.875, 1.0, 0.875, 1.0, 0.125, 0.9375, 0.125, 0.9375, 0.25, 1.0, 0.25, 1.0, 0.375, 0.9375, 0.375, 0.9375, 0.5, 1.0, 0.5, 1.0, 0.625, 0.9375, 0.625, 0.9375, 0.75, 1.0, 0.75, 1.0, 0.875, 0.9375, 0.875, 0.9688, 1.0, 0.9688, 0.0, 0.9375, 0.125, 1.0, 0.125, 0.9375, 0.125, 0.875, 0.125, 0.875, 0.25, 0.9375, 0.25, 0.9375, 0.375, 0.875, 0.375, 0.875, 0.5, 0.9375, 0.5, 0.9375, 0.625, 0.875, 0.625, 0.875, 0.75, 0.9375, 0.75, 0.9375, 0.875, 0.875, 0.875, 0.9062, 1.0, 0.9062, 0.0, 0.875, 0.125, 0.9375, 0.125, 0.9375, 0.25, 0.875, 0.25, 0.875, 0.375, 0.9375, 0.375, 0.9375, 0.5, 0.875, 0.5, 0.875, 0.625, 0.9375, 0.625, 0.9375, 0.75, 0.875, 0.75, 0.875, 0.875, 0.9375, 0.875, 0.875, 0.375, 0.8125, 0.375, 0.8125, 0.5, 0.875, 0.5, 0.875, 0.625, 0.8125, 0.625, 0.8125, 0.75, 0.875, 0.75, 0.875, 0.875, 0.8125, 0.875, 0.8437, 1.0, 0.8437, 0.0, 0.8125, 0.125, 0.875, 0.125, 0.875, 0.25, 0.8125, 0.25, 0.8125, 0.375, 0.875, 0.375, 0.875, 0.5, 0.8125, 0.5, 0.8125, 0.625, 0.875, 0.625, 0.875, 0.75, 0.8125, 0.75, 0.8125, 0.875, 0.875, 0.875, 0.875, 0.125, 0.8125, 0.125, 0.8125, 0.25, 0.875, 0.25, 0.7812, 0.0, 0.75, 0.125, 0.8125, 0.125, 0.8125, 0.25, 0.75, 0.25, 0.75, 0.375, 0.8125, 0.375, 0.8125, 0.5, 0.75, 0.5, 0.75, 0.625, 0.8125, 0.625, 0.8125, 0.75, 0.75, 0.75, 0.75, 0.875, 0.8125, 0.875, 0.8125, 0.125, 0.75, 0.125, 0.75, 0.25, 0.8125, 0.25, 0.8125, 0.375, 0.75, 0.375, 0.75, 0.5, 0.8125, 0.5, 0.8125, 0.625, 0.75, 0.625, 0.75, 0.75, 0.8125, 0.75, 0.8125, 0.875, 0.75, 0.875, 0.7812, 1.0])
me_cylinder_001.materials.append(mat_material_002)
me_cylinder_001.materials.append(mat_material_001)
me_cylinder_001.use_remesh_fix_poles = True
me_cylinder_001.use_remesh_preserve_attributes = False
me_cylinder_001.update()

# ---- objects
ob_nadelbaum_02_unsymetric_02 = bpy.data.objects.new('Nadelbaum_02_unsymetric_02', me_cylinder_001)

# ---- transforms, parenting, visibility, modifiers, constraints
ob_nadelbaum_02_unsymetric_02.location = (0.0, -10.0, 0.0)
ob_nadelbaum_02_unsymetric_02.scale = (1.0, 1.0, 5.773)

# ---- collection membership
col_nadelbaum_02_unsymetric_02.objects.link(ob_nadelbaum_02_unsymetric_02)

# ---- scene / render settings (as saved in the file)
scene.frame_start = 1; scene.frame_end = 250; scene.frame_set(2)
scene.render.engine = 'BLENDER_EEVEE_NEXT'
scene.cycles.use_denoising = False
scene.cycles.samples = 128
scene.cycles.sampling_pattern = 'TABULATED_SOBOL'
scene.cycles.use_adaptive_sampling = False
scene.cycles.use_light_tree = False
scene.view_settings.view_transform = 'Filmic'
bpy.context.view_layer.update()

# ---- added for rendering (the .blend has no active camera and no usable light): camera, sun
cam_auto = bpy.data.cameras.new('AutoCamera')
cam_auto.lens = 50.0
cam_auto.sensor_width = 36.0
cam_auto.clip_end = 1000.0
ob_auto_camera = bpy.data.objects.new('AutoCamera', cam_auto)
scene.collection.objects.link(ob_auto_camera)
ob_auto_camera.location = (16.2514, -31.3237, 21.3802)
ob_auto_camera.rotation_euler = (1.09748, -7.21219e-08, 0.694738)
scene.camera = ob_auto_camera
light_auto_sun = bpy.data.lights.new('AutoSun', 'SUN')
light_auto_sun.energy = 3.0
light_auto_sun.angle = 0.0523599
ob_auto_sun = bpy.data.objects.new('AutoSun', light_auto_sun)
scene.collection.objects.link(ob_auto_sun)
ob_auto_sun.rotation_euler = (0.872665, 0.174533, 0.523599)
bpy.context.view_layer.update()
